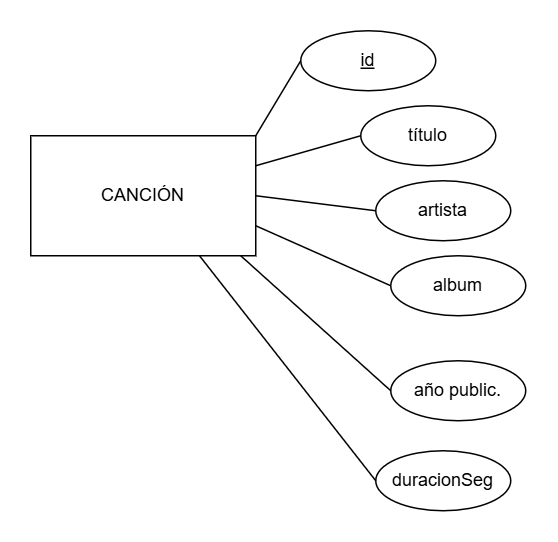

The diagram above was exported from draw.io. Its source (the exported page's mxGraphModel, read from the mxfile embedded in the PNG):
<mxGraphModel dx="720" dy="433" grid="1" gridSize="10" guides="1" tooltips="1" connect="1" arrows="1" fold="1" page="1" pageScale="1" pageWidth="827" pageHeight="1169" math="0" shadow="0">
  <root>
    <mxCell id="0" />
    <mxCell id="1" parent="0" />
    <mxCell id="tshcSYUvy3hLc7orfsZy-1" value="CANCIÓN" style="rounded=0;whiteSpace=wrap;html=1;" vertex="1" parent="1">
      <mxGeometry x="210" y="160" width="150" height="80" as="geometry" />
    </mxCell>
    <mxCell id="tshcSYUvy3hLc7orfsZy-2" value="&lt;u&gt;id&lt;/u&gt;" style="ellipse;whiteSpace=wrap;html=1;" vertex="1" parent="1">
      <mxGeometry x="390" y="90" width="90" height="40" as="geometry" />
    </mxCell>
    <mxCell id="tshcSYUvy3hLc7orfsZy-3" value="" style="endArrow=none;html=1;rounded=0;entryX=0;entryY=0.5;entryDx=0;entryDy=0;exitX=1;exitY=0;exitDx=0;exitDy=0;" edge="1" parent="1" source="tshcSYUvy3hLc7orfsZy-1" target="tshcSYUvy3hLc7orfsZy-2">
      <mxGeometry width="50" height="50" relative="1" as="geometry">
        <mxPoint x="390" y="300" as="sourcePoint" />
        <mxPoint x="440" y="250" as="targetPoint" />
      </mxGeometry>
    </mxCell>
    <mxCell id="tshcSYUvy3hLc7orfsZy-4" value="título" style="ellipse;whiteSpace=wrap;html=1;" vertex="1" parent="1">
      <mxGeometry x="430" y="140" width="90" height="40" as="geometry" />
    </mxCell>
    <mxCell id="tshcSYUvy3hLc7orfsZy-5" value="" style="endArrow=none;html=1;rounded=0;entryX=0;entryY=0.5;entryDx=0;entryDy=0;exitX=1;exitY=0.25;exitDx=0;exitDy=0;" edge="1" target="tshcSYUvy3hLc7orfsZy-4" parent="1" source="tshcSYUvy3hLc7orfsZy-1">
      <mxGeometry width="50" height="50" relative="1" as="geometry">
        <mxPoint x="400" y="210" as="sourcePoint" />
        <mxPoint x="480" y="300" as="targetPoint" />
      </mxGeometry>
    </mxCell>
    <mxCell id="tshcSYUvy3hLc7orfsZy-6" value="artista" style="ellipse;whiteSpace=wrap;html=1;" vertex="1" parent="1">
      <mxGeometry x="440" y="190" width="90" height="40" as="geometry" />
    </mxCell>
    <mxCell id="tshcSYUvy3hLc7orfsZy-7" value="" style="endArrow=none;html=1;rounded=0;entryX=0;entryY=0.5;entryDx=0;entryDy=0;exitX=1;exitY=0.5;exitDx=0;exitDy=0;" edge="1" target="tshcSYUvy3hLc7orfsZy-6" parent="1" source="tshcSYUvy3hLc7orfsZy-1">
      <mxGeometry width="50" height="50" relative="1" as="geometry">
        <mxPoint x="370" y="230" as="sourcePoint" />
        <mxPoint x="490" y="350" as="targetPoint" />
      </mxGeometry>
    </mxCell>
    <mxCell id="tshcSYUvy3hLc7orfsZy-8" value="album" style="ellipse;whiteSpace=wrap;html=1;" vertex="1" parent="1">
      <mxGeometry x="450" y="240" width="90" height="40" as="geometry" />
    </mxCell>
    <mxCell id="tshcSYUvy3hLc7orfsZy-9" value="" style="endArrow=none;html=1;rounded=0;entryX=0;entryY=0.5;entryDx=0;entryDy=0;exitX=1;exitY=0.75;exitDx=0;exitDy=0;" edge="1" parent="1" target="tshcSYUvy3hLc7orfsZy-8" source="tshcSYUvy3hLc7orfsZy-1">
      <mxGeometry width="50" height="50" relative="1" as="geometry">
        <mxPoint x="370" y="190" as="sourcePoint" />
        <mxPoint x="490" y="310" as="targetPoint" />
      </mxGeometry>
    </mxCell>
    <mxCell id="tshcSYUvy3hLc7orfsZy-10" value="año public." style="ellipse;whiteSpace=wrap;html=1;" vertex="1" parent="1">
      <mxGeometry x="450" y="310" width="90" height="40" as="geometry" />
    </mxCell>
    <mxCell id="tshcSYUvy3hLc7orfsZy-11" value="" style="endArrow=none;html=1;rounded=0;entryX=0;entryY=0.5;entryDx=0;entryDy=0;" edge="1" parent="1" target="tshcSYUvy3hLc7orfsZy-10">
      <mxGeometry width="50" height="50" relative="1" as="geometry">
        <mxPoint x="350" y="240" as="sourcePoint" />
        <mxPoint x="500" y="470" as="targetPoint" />
      </mxGeometry>
    </mxCell>
    <mxCell id="tshcSYUvy3hLc7orfsZy-12" value="duracionSeg" style="ellipse;whiteSpace=wrap;html=1;" vertex="1" parent="1">
      <mxGeometry x="440" y="370" width="90" height="40" as="geometry" />
    </mxCell>
    <mxCell id="tshcSYUvy3hLc7orfsZy-13" value="" style="endArrow=none;html=1;rounded=0;entryX=0;entryY=0.5;entryDx=0;entryDy=0;exitX=0.75;exitY=1;exitDx=0;exitDy=0;" edge="1" parent="1" target="tshcSYUvy3hLc7orfsZy-12" source="tshcSYUvy3hLc7orfsZy-1">
      <mxGeometry width="50" height="50" relative="1" as="geometry">
        <mxPoint x="350" y="420" as="sourcePoint" />
        <mxPoint x="470" y="540" as="targetPoint" />
      </mxGeometry>
    </mxCell>
  </root>
</mxGraphModel>